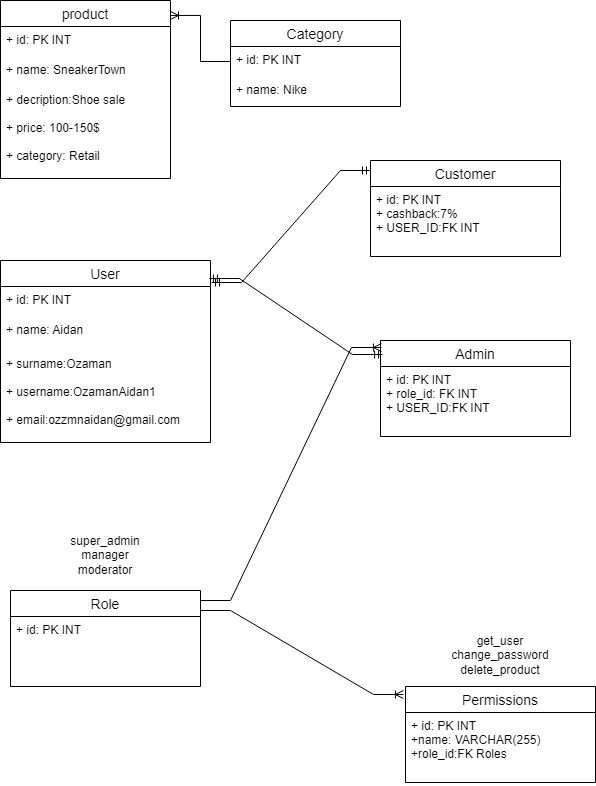

The diagram above was exported from draw.io. Its source (the exported page's mxGraphModel, read from the mxfile embedded in the PNG):
<mxGraphModel dx="880" dy="484" grid="1" gridSize="10" guides="1" tooltips="1" connect="1" arrows="1" fold="1" page="1" pageScale="1" pageWidth="850" pageHeight="1100" math="0" shadow="0" extFonts="Permanent Marker^https://fonts.googleapis.com/css?family=Permanent+Marker">
  <root>
    <mxCell id="0" />
    <mxCell id="1" parent="0" />
    <mxCell id="MLSnyZNdqDpaeL57f0Zs-5" value="product" style="swimlane;fontStyle=0;childLayout=stackLayout;horizontal=1;startSize=26;horizontalStack=0;resizeParent=1;resizeParentMax=0;resizeLast=0;collapsible=1;marginBottom=0;align=center;fontSize=14;" parent="1" vertex="1">
      <mxGeometry x="20" y="10" width="170" height="178" as="geometry" />
    </mxCell>
    <mxCell id="MLSnyZNdqDpaeL57f0Zs-6" value="+ id: PK INT" style="text;strokeColor=none;fillColor=none;spacingLeft=4;spacingRight=4;overflow=hidden;rotatable=0;points=[[0,0.5],[1,0.5]];portConstraint=eastwest;fontSize=12;" parent="MLSnyZNdqDpaeL57f0Zs-5" vertex="1">
      <mxGeometry y="26" width="170" height="30" as="geometry" />
    </mxCell>
    <mxCell id="MLSnyZNdqDpaeL57f0Zs-7" value="+ name: SneakerTown" style="text;strokeColor=none;fillColor=none;spacingLeft=4;spacingRight=4;overflow=hidden;rotatable=0;points=[[0,0.5],[1,0.5]];portConstraint=eastwest;fontSize=12;" parent="MLSnyZNdqDpaeL57f0Zs-5" vertex="1">
      <mxGeometry y="56" width="170" height="30" as="geometry" />
    </mxCell>
    <mxCell id="MLSnyZNdqDpaeL57f0Zs-8" value="+ decription:Shoe sale&#10;&#10;+ price: 100-150$&#10;&#10;+ category: Retail" style="text;strokeColor=none;fillColor=none;spacingLeft=4;spacingRight=4;overflow=hidden;rotatable=0;points=[[0,0.5],[1,0.5]];portConstraint=eastwest;fontSize=12;" parent="MLSnyZNdqDpaeL57f0Zs-5" vertex="1">
      <mxGeometry y="86" width="170" height="92" as="geometry" />
    </mxCell>
    <mxCell id="MLSnyZNdqDpaeL57f0Zs-9" value="Category" style="swimlane;fontStyle=0;childLayout=stackLayout;horizontal=1;startSize=26;horizontalStack=0;resizeParent=1;resizeParentMax=0;resizeLast=0;collapsible=1;marginBottom=0;align=center;fontSize=14;" parent="1" vertex="1">
      <mxGeometry x="250" y="30" width="170" height="86" as="geometry" />
    </mxCell>
    <mxCell id="MLSnyZNdqDpaeL57f0Zs-10" value="+ id: PK INT" style="text;strokeColor=none;fillColor=none;spacingLeft=4;spacingRight=4;overflow=hidden;rotatable=0;points=[[0,0.5],[1,0.5]];portConstraint=eastwest;fontSize=12;" parent="MLSnyZNdqDpaeL57f0Zs-9" vertex="1">
      <mxGeometry y="26" width="170" height="30" as="geometry" />
    </mxCell>
    <mxCell id="MLSnyZNdqDpaeL57f0Zs-11" value="+ name: Nike" style="text;strokeColor=none;fillColor=none;spacingLeft=4;spacingRight=4;overflow=hidden;rotatable=0;points=[[0,0.5],[1,0.5]];portConstraint=eastwest;fontSize=12;" parent="MLSnyZNdqDpaeL57f0Zs-9" vertex="1">
      <mxGeometry y="56" width="170" height="30" as="geometry" />
    </mxCell>
    <mxCell id="MLSnyZNdqDpaeL57f0Zs-13" value="" style="edgeStyle=entityRelationEdgeStyle;fontSize=12;html=1;endArrow=ERoneToMany;rounded=0;entryX=1;entryY=0.084;entryDx=0;entryDy=0;entryPerimeter=0;exitX=0;exitY=0.5;exitDx=0;exitDy=0;" parent="1" source="MLSnyZNdqDpaeL57f0Zs-10" target="MLSnyZNdqDpaeL57f0Zs-5" edge="1">
      <mxGeometry width="100" height="100" relative="1" as="geometry">
        <mxPoint x="360" y="71" as="sourcePoint" />
        <mxPoint x="350" y="100" as="targetPoint" />
      </mxGeometry>
    </mxCell>
    <mxCell id="MLSnyZNdqDpaeL57f0Zs-14" value="User" style="swimlane;fontStyle=0;childLayout=stackLayout;horizontal=1;startSize=26;horizontalStack=0;resizeParent=1;resizeParentMax=0;resizeLast=0;collapsible=1;marginBottom=0;align=center;fontSize=14;" parent="1" vertex="1">
      <mxGeometry x="20" y="270" width="210" height="182" as="geometry" />
    </mxCell>
    <mxCell id="MLSnyZNdqDpaeL57f0Zs-15" value="+ id: PK INT" style="text;strokeColor=none;fillColor=none;spacingLeft=4;spacingRight=4;overflow=hidden;rotatable=0;points=[[0,0.5],[1,0.5]];portConstraint=eastwest;fontSize=12;" parent="MLSnyZNdqDpaeL57f0Zs-14" vertex="1">
      <mxGeometry y="26" width="210" height="30" as="geometry" />
    </mxCell>
    <mxCell id="MLSnyZNdqDpaeL57f0Zs-16" value="+ name: Aidan&#10;" style="text;strokeColor=none;fillColor=none;spacingLeft=4;spacingRight=4;overflow=hidden;rotatable=0;points=[[0,0.5],[1,0.5]];portConstraint=eastwest;fontSize=12;" parent="MLSnyZNdqDpaeL57f0Zs-14" vertex="1">
      <mxGeometry y="56" width="210" height="34" as="geometry" />
    </mxCell>
    <mxCell id="MLSnyZNdqDpaeL57f0Zs-17" value="+ surname:Ozaman&#10;&#10;+ username:OzamanAidan1&#10;&#10;+ email:ozzmnaidan@gmail.com" style="text;strokeColor=none;fillColor=none;spacingLeft=4;spacingRight=4;overflow=hidden;rotatable=0;points=[[0,0.5],[1,0.5]];portConstraint=eastwest;fontSize=12;" parent="MLSnyZNdqDpaeL57f0Zs-14" vertex="1">
      <mxGeometry y="90" width="210" height="92" as="geometry" />
    </mxCell>
    <mxCell id="MLSnyZNdqDpaeL57f0Zs-21" value="Customer" style="swimlane;fontStyle=0;childLayout=stackLayout;horizontal=1;startSize=26;horizontalStack=0;resizeParent=1;resizeParentMax=0;resizeLast=0;collapsible=1;marginBottom=0;align=center;fontSize=14;" parent="1" vertex="1">
      <mxGeometry x="390" y="170" width="190" height="96" as="geometry" />
    </mxCell>
    <mxCell id="MLSnyZNdqDpaeL57f0Zs-22" value="+ id: PK INT&#10;+ cashback:7%&#10;+ USER_ID:FK INT&#10;&#10;" style="text;strokeColor=none;fillColor=none;spacingLeft=4;spacingRight=4;overflow=hidden;rotatable=0;points=[[0,0.5],[1,0.5]];portConstraint=eastwest;fontSize=12;" parent="MLSnyZNdqDpaeL57f0Zs-21" vertex="1">
      <mxGeometry y="26" width="190" height="70" as="geometry" />
    </mxCell>
    <mxCell id="MLSnyZNdqDpaeL57f0Zs-25" value="" style="edgeStyle=entityRelationEdgeStyle;fontSize=12;html=1;endArrow=ERmandOne;startArrow=ERmandOne;rounded=0;entryX=0;entryY=0.104;entryDx=0;entryDy=0;entryPerimeter=0;exitX=1.005;exitY=0.121;exitDx=0;exitDy=0;exitPerimeter=0;" parent="1" edge="1" target="MLSnyZNdqDpaeL57f0Zs-21" source="MLSnyZNdqDpaeL57f0Zs-14">
      <mxGeometry width="100" height="100" relative="1" as="geometry">
        <mxPoint x="490" y="190" as="sourcePoint" />
        <mxPoint x="570" y="130" as="targetPoint" />
      </mxGeometry>
    </mxCell>
    <mxCell id="MLSnyZNdqDpaeL57f0Zs-26" value="Admin" style="swimlane;fontStyle=0;childLayout=stackLayout;horizontal=1;startSize=26;horizontalStack=0;resizeParent=1;resizeParentMax=0;resizeLast=0;collapsible=1;marginBottom=0;align=center;fontSize=14;" parent="1" vertex="1">
      <mxGeometry x="400" y="350" width="190" height="96" as="geometry" />
    </mxCell>
    <mxCell id="MLSnyZNdqDpaeL57f0Zs-27" value="+ id: PK INT&#10;+ role_id: FK INT&#10;+ USER_ID:FK INT&#10;&#10;" style="text;strokeColor=none;fillColor=none;spacingLeft=4;spacingRight=4;overflow=hidden;rotatable=0;points=[[0,0.5],[1,0.5]];portConstraint=eastwest;fontSize=12;" parent="MLSnyZNdqDpaeL57f0Zs-26" vertex="1">
      <mxGeometry y="26" width="190" height="70" as="geometry" />
    </mxCell>
    <mxCell id="MLSnyZNdqDpaeL57f0Zs-28" value="" style="edgeStyle=entityRelationEdgeStyle;fontSize=12;html=1;endArrow=ERmandOne;startArrow=ERmandOne;rounded=0;entryX=0.995;entryY=0.099;entryDx=0;entryDy=0;exitX=0.011;exitY=0.146;exitDx=0;exitDy=0;exitPerimeter=0;entryPerimeter=0;" parent="1" source="MLSnyZNdqDpaeL57f0Zs-26" target="MLSnyZNdqDpaeL57f0Zs-14" edge="1">
      <mxGeometry width="100" height="100" relative="1" as="geometry">
        <mxPoint x="440" y="350" as="sourcePoint" />
        <mxPoint x="560" y="210" as="targetPoint" />
      </mxGeometry>
    </mxCell>
    <mxCell id="MLSnyZNdqDpaeL57f0Zs-29" value="Role" style="swimlane;fontStyle=0;childLayout=stackLayout;horizontal=1;startSize=26;horizontalStack=0;resizeParent=1;resizeParentMax=0;resizeLast=0;collapsible=1;marginBottom=0;align=center;fontSize=14;" parent="1" vertex="1">
      <mxGeometry x="30" y="600" width="190" height="96" as="geometry" />
    </mxCell>
    <mxCell id="MLSnyZNdqDpaeL57f0Zs-30" value="+ id: PK INT" style="text;strokeColor=none;fillColor=none;spacingLeft=4;spacingRight=4;overflow=hidden;rotatable=0;points=[[0,0.5],[1,0.5]];portConstraint=eastwest;fontSize=12;" parent="MLSnyZNdqDpaeL57f0Zs-29" vertex="1">
      <mxGeometry y="26" width="190" height="70" as="geometry" />
    </mxCell>
    <mxCell id="MLSnyZNdqDpaeL57f0Zs-31" value="" style="edgeStyle=entityRelationEdgeStyle;fontSize=12;html=1;endArrow=ERoneToMany;rounded=0;entryX=0.005;entryY=0.073;entryDx=0;entryDy=0;entryPerimeter=0;" parent="1" edge="1" target="MLSnyZNdqDpaeL57f0Zs-26">
      <mxGeometry width="100" height="100" relative="1" as="geometry">
        <mxPoint x="220" y="610" as="sourcePoint" />
        <mxPoint x="630" y="370" as="targetPoint" />
      </mxGeometry>
    </mxCell>
    <mxCell id="MLSnyZNdqDpaeL57f0Zs-32" value="super_admin&lt;br&gt;manager&lt;br&gt;moderator" style="text;strokeColor=none;align=center;fillColor=none;html=1;verticalAlign=middle;whiteSpace=wrap;rounded=0;" parent="1" vertex="1">
      <mxGeometry x="95" y="550" width="60" height="30" as="geometry" />
    </mxCell>
    <mxCell id="MLSnyZNdqDpaeL57f0Zs-33" value="Permissions" style="swimlane;fontStyle=0;childLayout=stackLayout;horizontal=1;startSize=26;horizontalStack=0;resizeParent=1;resizeParentMax=0;resizeLast=0;collapsible=1;marginBottom=0;align=center;fontSize=14;" parent="1" vertex="1">
      <mxGeometry x="425" y="696" width="190" height="96" as="geometry" />
    </mxCell>
    <mxCell id="MLSnyZNdqDpaeL57f0Zs-34" value="+ id: PK INT&#10;+name: VARCHAR(255)&#10;+role_id:FK Roles" style="text;strokeColor=none;fillColor=none;spacingLeft=4;spacingRight=4;overflow=hidden;rotatable=0;points=[[0,0.5],[1,0.5]];portConstraint=eastwest;fontSize=12;" parent="MLSnyZNdqDpaeL57f0Zs-33" vertex="1">
      <mxGeometry y="26" width="190" height="70" as="geometry" />
    </mxCell>
    <mxCell id="MLSnyZNdqDpaeL57f0Zs-35" value="get_user&lt;br&gt;change_password&lt;br&gt;delete_product" style="text;strokeColor=none;align=center;fillColor=none;html=1;verticalAlign=middle;whiteSpace=wrap;rounded=0;" parent="1" vertex="1">
      <mxGeometry x="490" y="650" width="60" height="30" as="geometry" />
    </mxCell>
    <mxCell id="MLSnyZNdqDpaeL57f0Zs-36" value="" style="edgeStyle=entityRelationEdgeStyle;fontSize=12;html=1;endArrow=ERoneToMany;rounded=0;entryX=-0.011;entryY=0.083;entryDx=0;entryDy=0;entryPerimeter=0;exitX=1;exitY=0.208;exitDx=0;exitDy=0;exitPerimeter=0;" parent="1" edge="1" target="MLSnyZNdqDpaeL57f0Zs-33" source="MLSnyZNdqDpaeL57f0Zs-29">
      <mxGeometry width="100" height="100" relative="1" as="geometry">
        <mxPoint x="340" y="550" as="sourcePoint" />
        <mxPoint x="560" y="620" as="targetPoint" />
      </mxGeometry>
    </mxCell>
  </root>
</mxGraphModel>